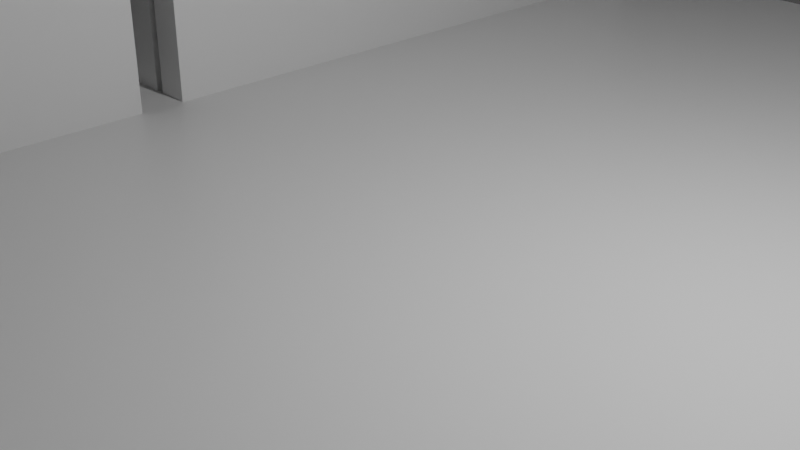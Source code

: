 # Source: scene_4.blend  (saved by Blender 3.0.42; exported with 4.5.12 LTS)
import bpy
from mathutils import Matrix  # noqa: F401  (used for matrix-valued properties, if any)

bpy.ops.wm.read_factory_settings(use_empty=True)
scene = bpy.context.scene
scene.name = 'Scene'

# ---- collections
col_collection = bpy.data.collections.new('Collection'); scene.collection.children.link(col_collection)

# ---- materials (node trees are filled in below, after node groups)
mat_material = bpy.data.materials.new('Material')
mat_material.alpha_threshold = 0.0
mat_material.use_transparent_shadow = False
mat_material.line_color = (0.0, 0.0, 0.0, 1.0)
mat_material_001 = bpy.data.materials.new('Material.001')
mat_material_001.use_transparent_shadow = False

# ---- material node trees
mat_material.use_nodes = True; mat_material.node_tree.nodes.clear()
_N = mat_material.node_tree.nodes; _L = mat_material.node_tree.links
n0 = _N.new('ShaderNodeOutputMaterial'); n0.name = 'Material Output'; n0.location = (300, 300)
n1 = _N.new('ShaderNodeBsdfPrincipled'); n1.name = 'Principled BSDF'; n1.location = (10, 300)
n1.distribution = 'GGX'
n1.subsurface_method = 'RANDOM_WALK_SKIN'
n1.inputs[2].default_value = 0.4
n1.inputs[3].default_value = 1.45
n1.inputs[27].default_value = (0.0, 0.0, 0.0, 1.0)
n1.inputs[28].default_value = 1.0
_L.new(n1.outputs[0], n0.inputs[0])
n0.is_active_output = True
mat_material_001.use_nodes = True; mat_material_001.node_tree.nodes.clear()
_N = mat_material_001.node_tree.nodes; _L = mat_material_001.node_tree.links
n0 = _N.new('ShaderNodeBsdfPrincipled'); n0.name = 'Principled BSDF'; n0.location = (10, 300)
n0.distribution = 'GGX'
n0.subsurface_method = 'RANDOM_WALK_SKIN'
n0.inputs[3].default_value = 1.45
n0.inputs[28].default_value = 1.0
n1 = _N.new('ShaderNodeOutputMaterial'); n1.name = 'Material Output'; n1.location = (300, 300)
_L.new(n0.outputs[0], n1.inputs[0])
n1.is_active_output = True

# ---- world
world_world = bpy.data.worlds.new('World'); scene.world = world_world
world_world.use_nodes = True; world_world.node_tree.nodes.clear()
_N = world_world.node_tree.nodes; _L = world_world.node_tree.links
n0 = _N.new('ShaderNodeOutputWorld'); n0.name = 'World Output'; n0.location = (300, 300)
n1 = _N.new('ShaderNodeBackground'); n1.name = 'Background'; n1.location = (10, 300)
n1.inputs[0].default_value = (0.05088, 0.05088, 0.05088, 1.0)
_L.new(n1.outputs[0], n0.inputs[0])
n0.is_active_output = True
world_world.color = (0.05088, 0.05088, 0.05088)
world_world.use_sun_shadow = False
world_world.sun_shadow_jitter_overblur = 0.0

# ---- cameras
cam_camera = bpy.data.cameras.new('Camera')
cam_camera.clip_end = 100.0
cam_camera.ortho_scale = 7.314

# ---- lights
light_light = bpy.data.lights.new('Light', 'POINT')
light_light.transmission_factor = 0.0
light_light.energy = 1000.0
light_light.shadow_soft_size = 0.1
light_light.shadow_maximum_resolution = 0.006
light_light.use_absolute_resolution = True

# ---- meshes
me_cube = bpy.data.meshes.new('Cube')
me_cube.from_pydata([(1.0, 1.0, 1.0), (1.0, 1.0, -1.0), (1.0, -1.0, 1.0), (1.0, -1.0, -1.0), (-1.0, 1.0, 1.0), (-1.0, 1.0, -1.0), (-1.0, -1.0, 1.0), (-1.0, -1.0, -1.0)], [], [(0, 4, 6, 2), (3, 2, 6, 7), (7, 6, 4, 5), (5, 1, 3, 7), (1, 0, 2, 3), (5, 4, 0, 1)])
_uv = me_cube.uv_layers.new(name='UVMap')
_uv.uv.foreach_set('vector', [0.625, 0.5, 0.875, 0.5, 0.875, 0.75, 0.625, 0.75, 0.375, 0.75, 0.625, 0.75, 0.625, 1.0, 0.375, 1.0, 0.375, 0.0, 0.625, 0.0, 0.625, 0.25, 0.375, 0.25, 0.125, 0.5, 0.375, 0.5, 0.375, 0.75, 0.125, 0.75, 0.375, 0.5, 0.625, 0.5, 0.625, 0.75, 0.375, 0.75, 0.375, 0.25, 0.625, 0.25, 0.625, 0.5, 0.375, 0.5])
me_cube.materials.append(mat_material)
me_cube.use_remesh_preserve_volume = False
me_cube.use_remesh_preserve_attributes = False
me_cube.use_mirror_vertex_groups = False
me_cube.update()
me_cube_001 = bpy.data.meshes.new('Cube.001')
me_cube_001.from_pydata([(-1.0, -1.0, -1.0), (-1.0, -1.0, 1.0), (-1.0, 1.0, -1.0), (-1.0, 1.0, 1.0), (1.0, -1.0, -1.0), (1.0, -1.0, 1.0), (1.0, 1.0, -1.0), (1.0, 1.0, 1.0)], [], [(0, 1, 3, 2), (2, 3, 7, 6), (6, 7, 5, 4), (4, 5, 1, 0), (2, 6, 4, 0), (7, 3, 1, 5)])
_uv = me_cube_001.uv_layers.new(name='UVMap')
_uv.uv.foreach_set('vector', [0.375, 0.0, 0.625, 0.0, 0.625, 0.25, 0.375, 0.25, 0.375, 0.25, 0.625, 0.25, 0.625, 0.5, 0.375, 0.5, 0.375, 0.5, 0.625, 0.5, 0.625, 0.75, 0.375, 0.75, 0.375, 0.75, 0.625, 0.75, 0.625, 1.0, 0.375, 1.0, 0.125, 0.5, 0.375, 0.5, 0.375, 0.75, 0.125, 0.75, 0.625, 0.5, 0.875, 0.5, 0.875, 0.75, 0.625, 0.75])
me_cube_001.materials.append(mat_material)
me_cube_001.use_remesh_fix_poles = True
me_cube_001.use_remesh_preserve_attributes = False
me_cube_001.update()
me_cube_002 = bpy.data.meshes.new('Cube.002')
me_cube_002.from_pydata([(-1.0, -1.0, -1.0), (-1.0, -1.0, 1.0), (-1.0, 1.0, -1.0), (-1.0, 1.0, 1.0), (1.0, -1.0, -1.0), (1.0, -1.0, 1.0), (1.0, 1.0, -1.0), (1.0, 1.0, 1.0)], [], [(0, 1, 3, 2), (2, 3, 7, 6), (6, 7, 5, 4), (4, 5, 1, 0), (2, 6, 4, 0), (7, 3, 1, 5)])
_uv = me_cube_002.uv_layers.new(name='UVMap')
_uv.uv.foreach_set('vector', [0.375, 0.0, 0.625, 0.0, 0.625, 0.25, 0.375, 0.25, 0.375, 0.25, 0.625, 0.25, 0.625, 0.5, 0.375, 0.5, 0.375, 0.5, 0.625, 0.5, 0.625, 0.75, 0.375, 0.75, 0.375, 0.75, 0.625, 0.75, 0.625, 1.0, 0.375, 1.0, 0.125, 0.5, 0.375, 0.5, 0.375, 0.75, 0.125, 0.75, 0.625, 0.5, 0.875, 0.5, 0.875, 0.75, 0.625, 0.75])
me_cube_002.materials.append(mat_material_001)
me_cube_002.use_remesh_fix_poles = True
me_cube_002.use_remesh_preserve_attributes = False
me_cube_002.update()
me_cube_003 = bpy.data.meshes.new('Cube.003')
me_cube_003.from_pydata([(-1.0, -1.0, -1.0), (-1.0, -1.0, 1.0), (-1.0, 1.0, -1.0), (-1.0, 1.0, 1.0), (1.0, -1.0, -1.0), (1.0, -1.0, 1.0), (1.0, 1.0, -1.0), (1.0, 1.0, 1.0)], [], [(0, 1, 3, 2), (2, 3, 7, 6), (6, 7, 5, 4), (4, 5, 1, 0), (2, 6, 4, 0), (7, 3, 1, 5)])
_uv = me_cube_003.uv_layers.new(name='UVMap')
_uv.uv.foreach_set('vector', [0.375, 0.0, 0.625, 0.0, 0.625, 0.25, 0.375, 0.25, 0.375, 0.25, 0.625, 0.25, 0.625, 0.5, 0.375, 0.5, 0.375, 0.5, 0.625, 0.5, 0.625, 0.75, 0.375, 0.75, 0.375, 0.75, 0.625, 0.75, 0.625, 1.0, 0.375, 1.0, 0.125, 0.5, 0.375, 0.5, 0.375, 0.75, 0.125, 0.75, 0.625, 0.5, 0.875, 0.5, 0.875, 0.75, 0.625, 0.75])
me_cube_003.materials.append(mat_material)
me_cube_003.use_remesh_fix_poles = True
me_cube_003.use_remesh_preserve_attributes = False
me_cube_003.update()
me_cube_004 = bpy.data.meshes.new('Cube.004')
me_cube_004.from_pydata([(-1.0, -1.0, -1.0), (-1.0, -1.0, 1.0), (-1.0, 1.0, -1.0), (-1.0, 1.0, 1.0), (1.0, -1.0, -1.0), (1.0, -1.0, 1.0), (1.0, 1.0, -1.0), (1.0, 1.0, 1.0)], [], [(0, 1, 3, 2), (2, 3, 7, 6), (6, 7, 5, 4), (4, 5, 1, 0), (2, 6, 4, 0), (7, 3, 1, 5)])
_uv = me_cube_004.uv_layers.new(name='UVMap')
_uv.uv.foreach_set('vector', [0.375, 0.0, 0.625, 0.0, 0.625, 0.25, 0.375, 0.25, 0.375, 0.25, 0.625, 0.25, 0.625, 0.5, 0.375, 0.5, 0.375, 0.5, 0.625, 0.5, 0.625, 0.75, 0.375, 0.75, 0.375, 0.75, 0.625, 0.75, 0.625, 1.0, 0.375, 1.0, 0.125, 0.5, 0.375, 0.5, 0.375, 0.75, 0.125, 0.75, 0.625, 0.5, 0.875, 0.5, 0.875, 0.75, 0.625, 0.75])
me_cube_004.materials.append(mat_material)
me_cube_004.use_remesh_fix_poles = True
me_cube_004.use_remesh_preserve_attributes = False
me_cube_004.update()
me_cube_005 = bpy.data.meshes.new('Cube.005')
me_cube_005.from_pydata([(-1.0, -1.0, -1.0), (-1.0, -1.0, 1.0), (-1.0, 1.0, -1.0), (-1.0, 1.0, 1.0), (1.0, -1.0, -1.0), (1.0, -1.0, 1.0), (1.0, 1.0, -1.0), (1.0, 1.0, 1.0)], [], [(0, 1, 3, 2), (2, 3, 7, 6), (6, 7, 5, 4), (4, 5, 1, 0), (2, 6, 4, 0), (7, 3, 1, 5)])
_uv = me_cube_005.uv_layers.new(name='UVMap')
_uv.uv.foreach_set('vector', [0.375, 0.0, 0.625, 0.0, 0.625, 0.25, 0.375, 0.25, 0.375, 0.25, 0.625, 0.25, 0.625, 0.5, 0.375, 0.5, 0.375, 0.5, 0.625, 0.5, 0.625, 0.75, 0.375, 0.75, 0.375, 0.75, 0.625, 0.75, 0.625, 1.0, 0.375, 1.0, 0.125, 0.5, 0.375, 0.5, 0.375, 0.75, 0.125, 0.75, 0.625, 0.5, 0.875, 0.5, 0.875, 0.75, 0.625, 0.75])
me_cube_005.materials.append(mat_material)
me_cube_005.use_remesh_fix_poles = True
me_cube_005.use_remesh_preserve_attributes = False
me_cube_005.update()

# ---- objects
ob_cube = bpy.data.objects.new('Cube', me_cube)
ob_light = bpy.data.objects.new('Light', light_light)
ob_camera = bpy.data.objects.new('Camera', cam_camera)
ob_cube_001 = bpy.data.objects.new('Cube.001', me_cube_001)
ob_cube_002 = bpy.data.objects.new('Cube.002', me_cube_002)
ob_cube_003 = bpy.data.objects.new('Cube.003', me_cube_003)
ob_cube_004 = bpy.data.objects.new('Cube.004', me_cube_004)
ob_cube_005 = bpy.data.objects.new('Cube.005', me_cube_005)

# ---- transforms, parenting, visibility, modifiers, constraints
ob_cube.location = (0.0, 0.0, -0.2127)
ob_cube.scale = (10.43, 10.43, -0.2101)
ob_cube.lock_rotations_4d = False
ob_cube.empty_display_type = 'ARROWS'
ob_cube.lineart.crease_threshold = 0.0
ob_light.location = (4.076, 1.005, 5.904)
ob_light.rotation_euler = (0.6503, 0.05522, 1.866)
ob_light.lock_rotations_4d = False
ob_light.empty_display_type = 'ARROWS'
ob_light.color = (0.0, 0.0, 0.0, 0.0)
ob_light.lineart.crease_threshold = 0.0
ob_camera.location = (7.359, -6.926, 4.958)
ob_camera.rotation_euler = (1.109, 0.0, 0.8149)
ob_camera.lock_rotations_4d = False
ob_camera.empty_display_type = 'ARROWS'
ob_camera.color = (0.0, 0.0, 0.0, 0.0)
ob_camera.display_type = 'WIRE'
ob_camera.lineart.crease_threshold = 0.0
ob_cube_001.location = (-4.631, -4.985, 6.68)
ob_cube_001.scale = (0.2327, -4.7, 7.116)
ob_cube_002.location = (-49.89, 0.0, 0.9155)
ob_cube_003.location = (-4.631, 5.011, 6.68)
ob_cube_003.scale = (0.2327, -4.7, 7.116)
ob_cube_004.location = (-5.227, -4.985, 6.68)
ob_cube_004.scale = (0.2327, -4.7, 7.116)
ob_cube_005.location = (-5.227, 5.011, 6.68)
ob_cube_005.scale = (0.2327, -4.7, 7.116)

# ---- collection membership
col_collection.objects.link(ob_cube)
col_collection.objects.link(ob_light)
col_collection.objects.link(ob_camera)
col_collection.objects.link(ob_cube_001)
col_collection.objects.link(ob_cube_002)
col_collection.objects.link(ob_cube_003)
col_collection.objects.link(ob_cube_004)
col_collection.objects.link(ob_cube_005)

# ---- scene / render settings (as saved in the file)
scene.camera = ob_camera
scene.frame_start = 1; scene.frame_end = 250; scene.frame_set(1)
scene.render.engine = 'BLENDER_EEVEE_NEXT'
scene.cycles.sampling_pattern = 'TABULATED_SOBOL'
scene.cycles.use_light_tree = False
scene.view_settings.view_transform = 'Filmic'
bpy.context.view_layer.update()
